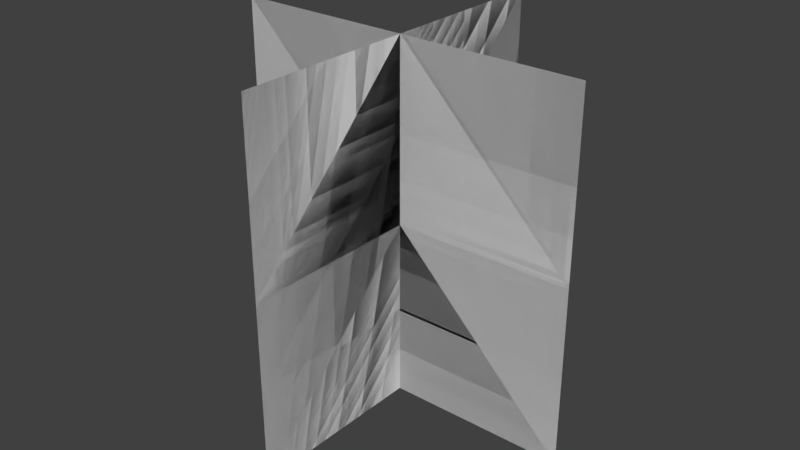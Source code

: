 # Source: Bush01.blend  (saved by Blender 2.79.0; exported with 4.5.12 LTS)
import bpy
from mathutils import Matrix  # noqa: F401  (used for matrix-valued properties, if any)

bpy.ops.wm.read_factory_settings(use_empty=True)
scene = bpy.context.scene
scene.name = 'Scene'

# ---- collections
col_collection_1 = bpy.data.collections.new('Collection 1'); scene.collection.children.link(col_collection_1)

# ---- materials (node trees are filled in below, after node groups)
mat_material_001 = bpy.data.materials.new('Material.001')
mat_material_001.alpha_threshold = 0.0
mat_material_001.use_transparent_shadow = False
mat_material_001.roughness = 0.5

# ---- material node trees

# ---- world
world_world = bpy.data.worlds.new('World'); scene.world = world_world
world_world.color = (0.05088, 0.05088, 0.05088)
world_world.use_sun_shadow = False
world_world.sun_shadow_jitter_overblur = 0.0
world_world.cycles.sampling_method = 'MANUAL'

# ---- meshes
me_plane = bpy.data.meshes.new('Plane')
me_plane.from_pydata([(0.5, -0.0009643, -0.5), (-0.5, -0.0009643, -0.5), (0.5, 0.0009643, 0.5), (-0.5, 0.0009643, 0.5), (-0.0004493, -0.5, -0.5), (0.0007125, 0.5, -0.5), (-0.0007125, -0.5, 0.5), (0.0004493, 0.5, 0.5), (0.5, -0.0009643, -0.5), (-0.5, -0.0009643, -0.5), (0.5, 0.0009643, 0.5), (-0.5, 0.0009643, 0.5), (-0.0001316, 1.49e-07, 0.5), (0.0005809, 0.5, 2.98e-08), (0.0001316, -1.49e-07, -0.5), (-0.0005809, -0.5, -2.98e-08), (0.0, 0.0, 0.0), (0.0, 0.0009643, 0.5), (-0.5, -2.98e-08, 0.0), (0.0, -0.0009643, -0.5), (0.5, 2.98e-08, 0.0), (-0.0004493, -0.5, -0.5), (0.0007125, 0.5, -0.5), (-0.0007125, -0.5, 0.5), (0.0004493, 0.5, 0.5), (-0.0005809, -0.5, -2.98e-08), (0.0001316, -1.49e-07, -0.5), (0.0005809, 0.5, 2.98e-08), (-0.0001316, 1.49e-07, 0.5), (0.0, 0.0, 0.0), (0.0, 0.0, 0.0), (0.5, 2.98e-08, 0.0), (0.0, -0.0009643, -0.5), (-0.5, -2.98e-08, 0.0), (0.0, 0.0009643, 0.5), (0.0, 0.0, 0.0)], [], [(35, 34, 3, 33), (30, 13, 7, 12), (16, 18, 11, 17), (15, 30, 12, 6), (19, 9, 18, 16), (8, 19, 16, 20), (20, 16, 17, 10), (29, 28, 24, 27), (26, 29, 27, 22), (21, 25, 29, 26), (25, 23, 28, 29), (4, 14, 30, 15), (14, 5, 13, 30), (32, 35, 33, 1), (0, 31, 35, 32), (31, 2, 34, 35)])
_uv = me_plane.uv_layers.new(name='UVMap')
_uv.uv.foreach_set('vector', [0.5, 0.5, 0.5, 0.9999, 0.9999, 0.9999, 0.9999, 0.5, 0.5, 0.5, 0.9999, 0.5, 0.9999, 0.9999, 0.5, 0.9999, 0.5, 0.5, 0.9999, 0.5, 0.9999, 0.9999, 0.5, 0.9999, 0.0001, 0.5, 0.5, 0.5, 0.5, 0.9999, 9.998e-05, 0.9999, 0.5, 9.998e-05, 0.9999, 9.998e-05, 0.9999, 0.5, 0.5, 0.5, 0.0001, 9.998e-05, 0.5, 9.998e-05, 0.5, 0.5, 0.0001, 0.5, 0.0001, 0.5, 0.5, 0.5, 0.5, 0.9999, 9.998e-05, 0.9999, 0.5, 0.5, 0.5, 0.9999, 0.9999, 0.9999, 0.9999, 0.5, 0.5, 9.998e-05, 0.5, 0.5, 0.9999, 0.5, 0.9999, 9.998e-05, 0.0001, 9.998e-05, 0.0001, 0.5, 0.5, 0.5, 0.5, 9.998e-05, 0.0001, 0.5, 9.998e-05, 0.9999, 0.5, 0.9999, 0.5, 0.5, 0.0001, 9.998e-05, 0.5, 9.998e-05, 0.5, 0.5, 0.0001, 0.5, 0.5, 9.998e-05, 0.9999, 9.998e-05, 0.9999, 0.5, 0.5, 0.5, 0.5, 9.998e-05, 0.5, 0.5, 0.9999, 0.5, 0.9999, 9.998e-05, 0.0001, 9.998e-05, 0.0001, 0.5, 0.5, 0.5, 0.5, 9.998e-05, 0.0001, 0.5, 9.998e-05, 0.9999, 0.5, 0.9999, 0.5, 0.5])
me_plane.materials.append(mat_material_001)
me_plane.use_remesh_preserve_volume = False
me_plane.use_remesh_preserve_attributes = False
me_plane.use_mirror_vertex_groups = False
me_plane.update()

# ---- objects
ob_plane = bpy.data.objects.new('Plane', me_plane)

# ---- transforms, parenting, visibility, modifiers, constraints
ob_plane.location = (0.0, 0.0, 0.4858)
ob_plane.lineart.crease_threshold = 0.0

# ---- collection membership
col_collection_1.objects.link(ob_plane)

# ---- scene / render settings (as saved in the file)
scene.frame_start = 1; scene.frame_end = 250; scene.frame_set(1)
scene.render.engine = 'BLENDER_EEVEE_NEXT'
scene.render.resolution_percentage = 50
scene.render.dither_intensity = 0.0
scene.cycles.use_denoising = False
scene.cycles.samples = 128
scene.cycles.sampling_pattern = 'TABULATED_SOBOL'
scene.cycles.use_adaptive_sampling = False
scene.cycles.use_light_tree = False
scene.cycles.blur_glossy = 0.0
scene.cycles.sample_clamp_indirect = 0.0
scene.view_settings.view_transform = 'Standard'
bpy.context.view_layer.update()

# ---- added for rendering (the .blend has no active camera and no usable light): camera, sun
cam_auto = bpy.data.cameras.new('AutoCamera')
cam_auto.lens = 50.0
cam_auto.sensor_width = 36.0
cam_auto.clip_end = 1000.0
ob_auto_camera = bpy.data.objects.new('AutoCamera', cam_auto)
scene.collection.objects.link(ob_auto_camera)
ob_auto_camera.location = (1.60254, -1.92304, 1.76783)
ob_auto_camera.rotation_euler = (1.09748, -7.21219e-08, 0.694738)
scene.camera = ob_auto_camera
light_auto_sun = bpy.data.lights.new('AutoSun', 'SUN')
light_auto_sun.energy = 3.0
light_auto_sun.angle = 0.0523599
ob_auto_sun = bpy.data.objects.new('AutoSun', light_auto_sun)
scene.collection.objects.link(ob_auto_sun)
ob_auto_sun.rotation_euler = (0.872665, 0.174533, 0.523599)
bpy.context.view_layer.update()
